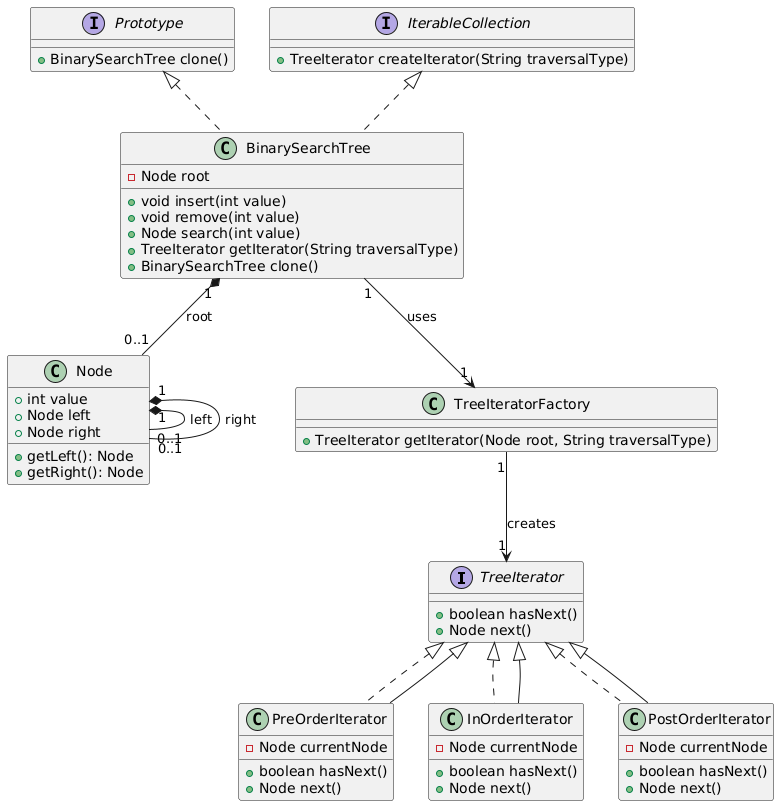

The diagram above was rendered by PlantUML. Its source (embedded in the PNG):
@startuml
interface TreeIterator {
  + boolean hasNext()
  + Node next()
}

class PreOrderIterator implements TreeIterator {
  - Node currentNode
  + boolean hasNext()
  + Node next()
}

class InOrderIterator implements TreeIterator {
  - Node currentNode
  + boolean hasNext()
  + Node next()
}

class PostOrderIterator implements TreeIterator {
  - Node currentNode
  + boolean hasNext()
  + Node next()
}

interface Prototype {
  + BinarySearchTree clone()
}

interface IterableCollection {
  + TreeIterator createIterator(String traversalType)
}

class Node {
  + int value
  + Node left
  + Node right
  + getLeft(): Node
  + getRight(): Node
}

class BinarySearchTree implements Prototype {
  - Node root
  + void insert(int value)
  + void remove(int value)
  + Node search(int value)
  + TreeIterator getIterator(String traversalType)
  + BinarySearchTree clone()
}

class TreeIteratorFactory {
  + TreeIterator getIterator(Node root, String traversalType)
}

Node "1" *-- "0..1" Node : left
Node "1" *-- "0..1" Node : right
BinarySearchTree "1" *-- "0..1" Node : root
BinarySearchTree "1" --> "1" TreeIteratorFactory : uses
TreeIteratorFactory "1" --> "1" TreeIterator : creates
TreeIterator <|-- PreOrderIterator
TreeIterator <|-- InOrderIterator
TreeIterator <|-- PostOrderIterator
IterableCollection <|.. BinarySearchTree
@enduml